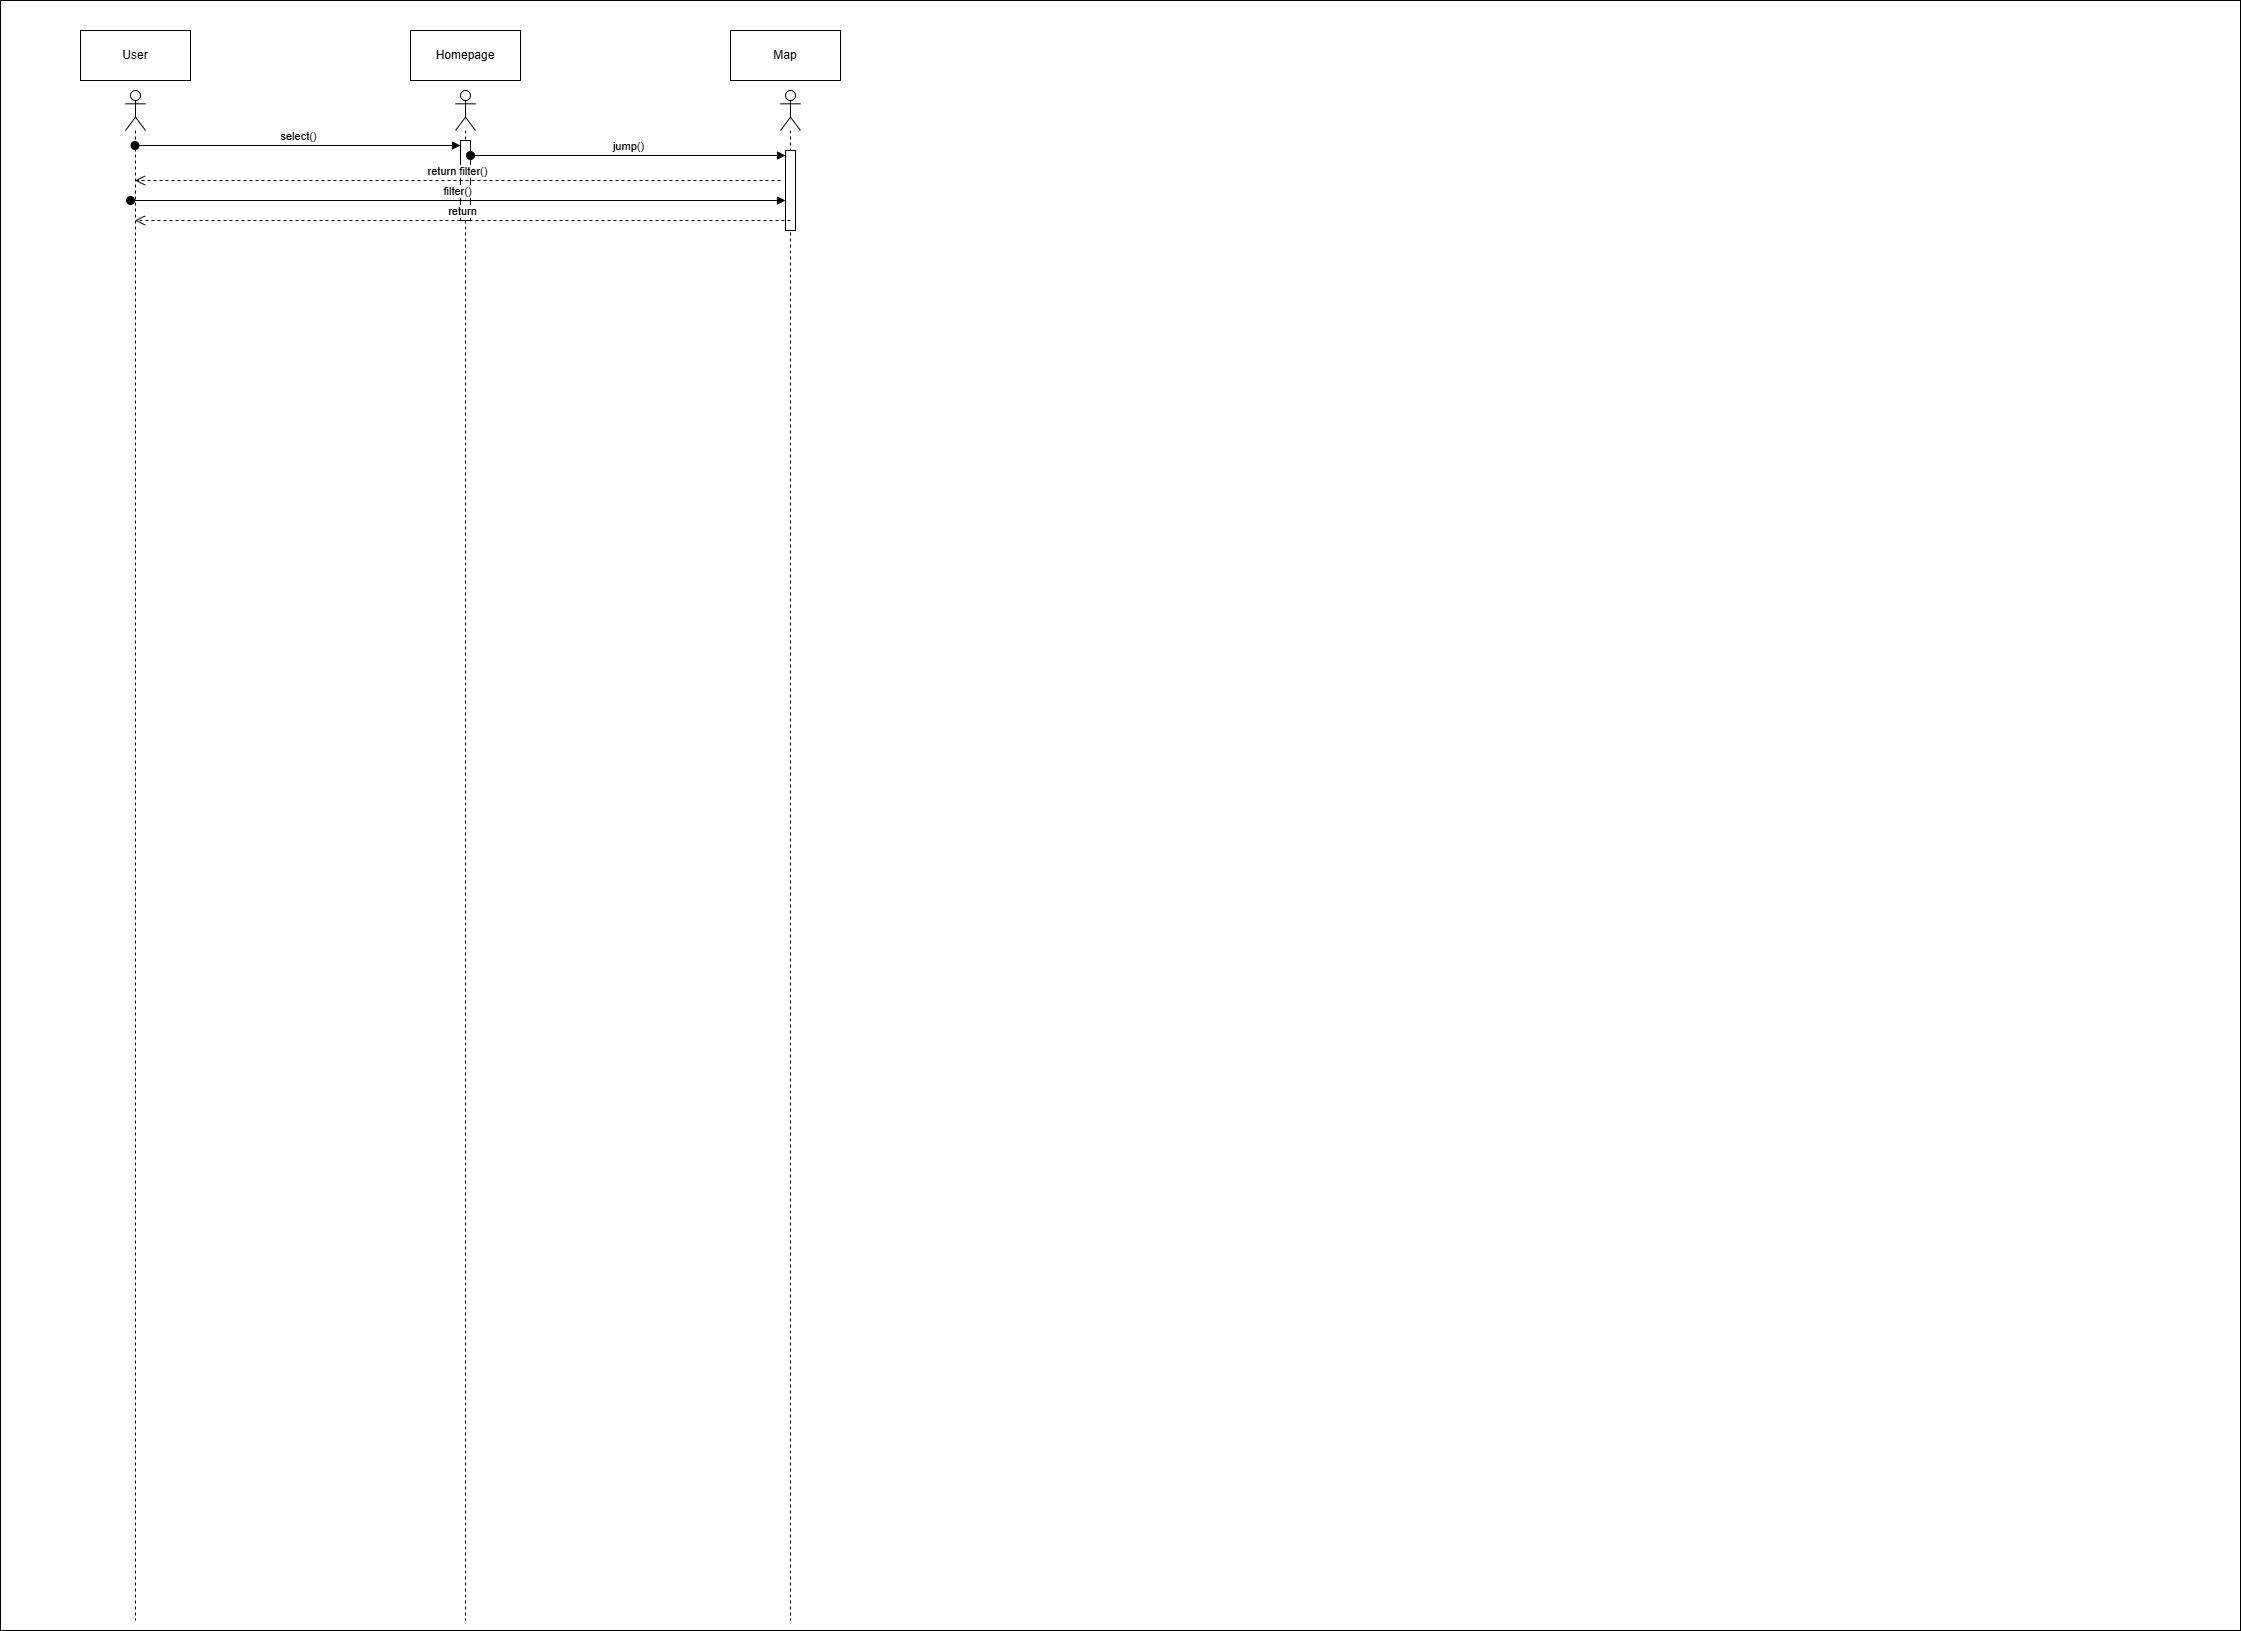

The diagram above was exported from draw.io. Its source (the exported page's mxGraphModel, read from the mxfile embedded in the PNG):
<mxGraphModel dx="2605" dy="2505" grid="1" gridSize="10" guides="1" tooltips="1" connect="1" arrows="1" fold="1" page="1" pageScale="1" pageWidth="850" pageHeight="1100" math="0" shadow="0">
  <root>
    <mxCell id="0" />
    <mxCell id="1" parent="0" />
    <mxCell id="-8VBk6yecTeaBodTyFPc-1" value="" style="rounded=0;whiteSpace=wrap;html=1;" vertex="1" parent="1">
      <mxGeometry x="350" y="-310" width="2240" height="1630" as="geometry" />
    </mxCell>
    <mxCell id="-8VBk6yecTeaBodTyFPc-2" value="User" style="html=1;whiteSpace=wrap;" vertex="1" parent="1">
      <mxGeometry x="430" y="-280" width="110" height="50" as="geometry" />
    </mxCell>
    <mxCell id="-8VBk6yecTeaBodTyFPc-3" value="Homepage" style="html=1;whiteSpace=wrap;" vertex="1" parent="1">
      <mxGeometry x="760" y="-280" width="110" height="50" as="geometry" />
    </mxCell>
    <mxCell id="-8VBk6yecTeaBodTyFPc-4" value="" style="shape=umlLifeline;perimeter=lifelinePerimeter;whiteSpace=wrap;html=1;container=1;dropTarget=0;collapsible=0;recursiveResize=0;outlineConnect=0;portConstraint=eastwest;newEdgeStyle={&quot;curved&quot;:0,&quot;rounded&quot;:0};participant=umlActor;" vertex="1" parent="1">
      <mxGeometry x="475" y="-220" width="20" height="1530" as="geometry" />
    </mxCell>
    <mxCell id="-8VBk6yecTeaBodTyFPc-5" value="" style="shape=umlLifeline;perimeter=lifelinePerimeter;whiteSpace=wrap;html=1;container=1;dropTarget=0;collapsible=0;recursiveResize=0;outlineConnect=0;portConstraint=eastwest;newEdgeStyle={&quot;curved&quot;:0,&quot;rounded&quot;:0};participant=umlActor;" vertex="1" parent="1">
      <mxGeometry x="805" y="-220" width="20" height="1530" as="geometry" />
    </mxCell>
    <mxCell id="-8VBk6yecTeaBodTyFPc-6" value="" style="html=1;points=[[0,0,0,0,5],[0,1,0,0,-5],[1,0,0,0,5],[1,1,0,0,-5]];perimeter=orthogonalPerimeter;outlineConnect=0;targetShapes=umlLifeline;portConstraint=eastwest;newEdgeStyle={&quot;curved&quot;:0,&quot;rounded&quot;:0};" vertex="1" parent="-8VBk6yecTeaBodTyFPc-5">
      <mxGeometry x="5" y="50" width="10" height="80" as="geometry" />
    </mxCell>
    <mxCell id="-8VBk6yecTeaBodTyFPc-7" value="select()" style="html=1;verticalAlign=bottom;startArrow=oval;endArrow=block;startSize=8;curved=0;rounded=0;entryX=0;entryY=0;entryDx=0;entryDy=5;" edge="1" parent="1" source="-8VBk6yecTeaBodTyFPc-4" target="-8VBk6yecTeaBodTyFPc-6">
      <mxGeometry relative="1" as="geometry">
        <mxPoint x="710" y="-165" as="sourcePoint" />
      </mxGeometry>
    </mxCell>
    <mxCell id="-8VBk6yecTeaBodTyFPc-8" value="Map" style="html=1;whiteSpace=wrap;" vertex="1" parent="1">
      <mxGeometry x="1080" y="-280" width="110" height="50" as="geometry" />
    </mxCell>
    <mxCell id="-8VBk6yecTeaBodTyFPc-9" value="" style="shape=umlLifeline;perimeter=lifelinePerimeter;whiteSpace=wrap;html=1;container=1;dropTarget=0;collapsible=0;recursiveResize=0;outlineConnect=0;portConstraint=eastwest;newEdgeStyle={&quot;curved&quot;:0,&quot;rounded&quot;:0};participant=umlActor;" vertex="1" parent="1">
      <mxGeometry x="1130" y="-220" width="20" height="1530" as="geometry" />
    </mxCell>
    <mxCell id="-8VBk6yecTeaBodTyFPc-10" value="" style="html=1;points=[[0,0,0,0,5],[0,1,0,0,-5],[1,0,0,0,5],[1,1,0,0,-5]];perimeter=orthogonalPerimeter;outlineConnect=0;targetShapes=umlLifeline;portConstraint=eastwest;newEdgeStyle={&quot;curved&quot;:0,&quot;rounded&quot;:0};" vertex="1" parent="-8VBk6yecTeaBodTyFPc-9">
      <mxGeometry x="5" y="60" width="10" height="80" as="geometry" />
    </mxCell>
    <mxCell id="-8VBk6yecTeaBodTyFPc-13" value="jump()" style="html=1;verticalAlign=bottom;startArrow=oval;endArrow=block;startSize=8;curved=0;rounded=0;entryX=0;entryY=0;entryDx=0;entryDy=5;" edge="1" parent="1" source="-8VBk6yecTeaBodTyFPc-6" target="-8VBk6yecTeaBodTyFPc-10">
      <mxGeometry relative="1" as="geometry">
        <mxPoint x="1020" y="-135" as="sourcePoint" />
      </mxGeometry>
    </mxCell>
    <mxCell id="-8VBk6yecTeaBodTyFPc-14" value="return filter()" style="html=1;verticalAlign=bottom;endArrow=open;dashed=1;endSize=8;curved=0;rounded=0;" edge="1" parent="1" target="-8VBk6yecTeaBodTyFPc-4">
      <mxGeometry relative="1" as="geometry">
        <mxPoint x="1129.9999999999998" y="-130" as="sourcePoint" />
        <mxPoint x="814.9999999999998" y="-130" as="targetPoint" />
      </mxGeometry>
    </mxCell>
    <mxCell id="-8VBk6yecTeaBodTyFPc-18" value="filter()" style="html=1;verticalAlign=bottom;startArrow=oval;startFill=1;endArrow=block;startSize=8;curved=0;rounded=0;" edge="1" parent="1">
      <mxGeometry width="60" relative="1" as="geometry">
        <mxPoint x="480" y="-110" as="sourcePoint" />
        <mxPoint x="1134.9999999999998" y="-110" as="targetPoint" />
      </mxGeometry>
    </mxCell>
    <mxCell id="-8VBk6yecTeaBodTyFPc-19" value="return" style="html=1;verticalAlign=bottom;endArrow=open;dashed=1;endSize=8;curved=0;rounded=0;" edge="1" parent="1" target="-8VBk6yecTeaBodTyFPc-4">
      <mxGeometry relative="1" as="geometry">
        <mxPoint x="1140" y="-90" as="sourcePoint" />
        <mxPoint x="1060" y="-90" as="targetPoint" />
      </mxGeometry>
    </mxCell>
  </root>
</mxGraphModel>